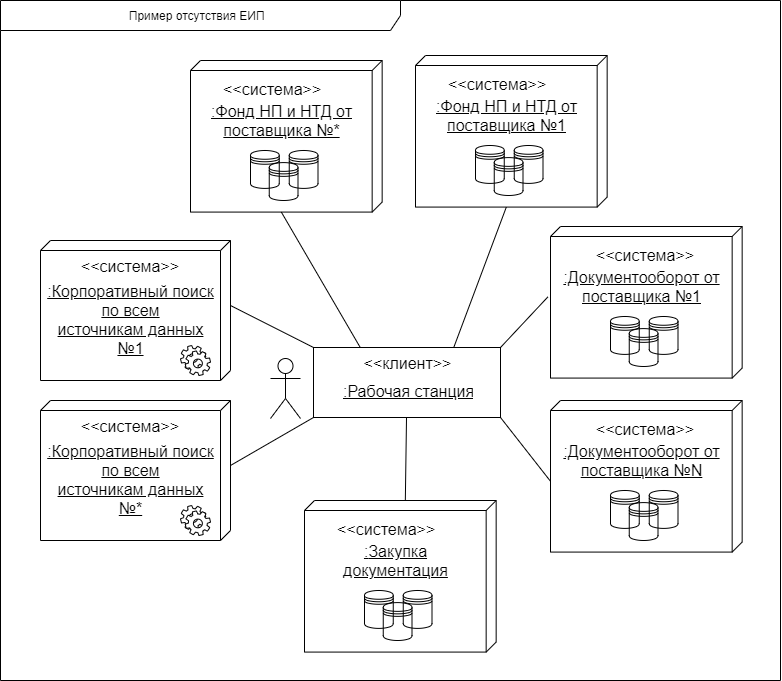

The diagram above was exported from draw.io. Its source (the exported page's mxGraphModel, read from the mxfile embedded in the PNG):
<mxGraphModel dx="1551" dy="2803" grid="1" gridSize="10" guides="1" tooltips="1" connect="1" arrows="1" fold="1" page="1" pageScale="1" pageWidth="1169" pageHeight="826" background="none" math="0" shadow="0">
  <root>
    <mxCell id="0" />
    <mxCell id="1" parent="0" />
    <mxCell id="31887JfQ04T_51z_vyh9-60" value="" style="group;fillColor=#ffffff;" parent="1" vertex="1" connectable="0">
      <mxGeometry x="440" y="-632" width="230" height="70" as="geometry" />
    </mxCell>
    <mxCell id="31887JfQ04T_51z_vyh9-44" value="Actor" style="shape=umlActor;verticalLabelPosition=bottom;verticalAlign=top;html=1;noLabel=1;fontColor=none;" parent="31887JfQ04T_51z_vyh9-60" vertex="1">
      <mxGeometry y="10" width="30" height="60" as="geometry" />
    </mxCell>
    <mxCell id="31887JfQ04T_51z_vyh9-54" value="&amp;lt;&amp;lt;клиент&amp;gt;&amp;gt;" style="html=1;labelBackgroundColor=none;fillColor=none;fontSize=16;fontColor=none;verticalAlign=top;" parent="31887JfQ04T_51z_vyh9-60" vertex="1">
      <mxGeometry x="43" y="-1" width="187" height="70" as="geometry" />
    </mxCell>
    <mxCell id="31887JfQ04T_51z_vyh9-59" value="&lt;u&gt;:Рабочая станция&lt;/u&gt;" style="text;strokeColor=none;fillColor=none;align=left;verticalAlign=top;spacingLeft=4;spacingRight=4;overflow=hidden;rotatable=0;points=[[0,0.5],[1,0.5]];portConstraint=eastwest;labelBackgroundColor=none;fontSize=16;fontColor=none;html=1;" parent="31887JfQ04T_51z_vyh9-60" vertex="1">
      <mxGeometry x="66.5" y="27" width="140" height="26" as="geometry" />
    </mxCell>
    <mxCell id="31887JfQ04T_51z_vyh9-67" value="Пример отсутствия ЕИП&amp;nbsp;&amp;nbsp;" style="shape=umlFrame;whiteSpace=wrap;html=1;width=400;height=30;" parent="1" vertex="1">
      <mxGeometry x="170" y="-980" width="780" height="680" as="geometry" />
    </mxCell>
    <mxCell id="31887JfQ04T_51z_vyh9-131" value="" style="group;fillColor=#ffffff;" parent="1" vertex="1" connectable="0">
      <mxGeometry x="719.9999999999999" y="-754" width="191.66666666666674" height="151.57894736842104" as="geometry" />
    </mxCell>
    <mxCell id="31887JfQ04T_51z_vyh9-132" value="&lt;span&gt;:Документооборот&amp;nbsp;от&lt;/span&gt;&lt;div&gt;поставщика №1&lt;/div&gt;" style="verticalAlign=top;align=center;spacingTop=35;spacingLeft=2;spacingRight=12;shape=cube;size=10;direction=south;fontStyle=4;html=1;labelBackgroundColor=none;fillColor=none;fontSize=16;fontColor=none;" parent="31887JfQ04T_51z_vyh9-131" vertex="1">
      <mxGeometry width="191.66666666666666" height="151.57894736842104" as="geometry" />
    </mxCell>
    <mxCell id="31887JfQ04T_51z_vyh9-133" value="&lt;span&gt;&amp;lt;&amp;lt;система&amp;gt;&amp;gt;&lt;/span&gt;" style="text;whiteSpace=wrap;html=1;fontSize=16;fontColor=none;align=center;" parent="31887JfQ04T_51z_vyh9-131" vertex="1">
      <mxGeometry x="10" y="12.86" width="170" height="38.57" as="geometry" />
    </mxCell>
    <mxCell id="31887JfQ04T_51z_vyh9-134" value="" style="group" parent="31887JfQ04T_51z_vyh9-131" vertex="1" connectable="0">
      <mxGeometry x="60.00458333333336" y="90.00052631578944" width="67.5" height="49.991052631578896" as="geometry" />
    </mxCell>
    <mxCell id="31887JfQ04T_51z_vyh9-135" value="" style="shape=datastore;whiteSpace=wrap;html=1;labelBackgroundColor=none;fillColor=none;fontSize=16;fontColor=none;align=center;" parent="31887JfQ04T_51z_vyh9-134" vertex="1">
      <mxGeometry x="18.74333333333334" y="12.096315789473692" width="28.75" height="37.89473684210526" as="geometry" />
    </mxCell>
    <mxCell id="31887JfQ04T_51z_vyh9-136" value="" style="shape=datastore;whiteSpace=wrap;html=1;labelBackgroundColor=none;fillColor=none;fontSize=16;fontColor=none;align=center;" parent="31887JfQ04T_51z_vyh9-134" vertex="1">
      <mxGeometry x="38.75" y="1.1368683772161603e-13" width="28.75" height="37.89473684210526" as="geometry" />
    </mxCell>
    <mxCell id="31887JfQ04T_51z_vyh9-137" value="" style="shape=datastore;whiteSpace=wrap;html=1;labelBackgroundColor=none;fillColor=none;fontSize=16;fontColor=none;align=center;" parent="31887JfQ04T_51z_vyh9-134" vertex="1">
      <mxGeometry width="28.75" height="37.89473684210526" as="geometry" />
    </mxCell>
    <mxCell id="njX6X8z2vbmZvTzID7IL-1" value="" style="group;fillColor=#ffffff;" vertex="1" connectable="0" parent="1">
      <mxGeometry x="719.9999999999999" y="-580" width="191.66666666666674" height="151.57894736842104" as="geometry" />
    </mxCell>
    <mxCell id="njX6X8z2vbmZvTzID7IL-2" value="&lt;span&gt;:Документооборот&amp;nbsp;от&lt;/span&gt;&lt;div&gt;поставщика №N&lt;/div&gt;" style="verticalAlign=top;align=center;spacingTop=35;spacingLeft=2;spacingRight=12;shape=cube;size=10;direction=south;fontStyle=4;html=1;labelBackgroundColor=none;fillColor=none;fontSize=16;fontColor=none;" vertex="1" parent="njX6X8z2vbmZvTzID7IL-1">
      <mxGeometry width="191.66666666666666" height="151.57894736842104" as="geometry" />
    </mxCell>
    <mxCell id="njX6X8z2vbmZvTzID7IL-3" value="&lt;span&gt;&amp;lt;&amp;lt;система&amp;gt;&amp;gt;&lt;/span&gt;" style="text;whiteSpace=wrap;html=1;fontSize=16;fontColor=none;align=center;" vertex="1" parent="njX6X8z2vbmZvTzID7IL-1">
      <mxGeometry x="10" y="12.86" width="170" height="38.57" as="geometry" />
    </mxCell>
    <mxCell id="njX6X8z2vbmZvTzID7IL-4" value="" style="group" vertex="1" connectable="0" parent="njX6X8z2vbmZvTzID7IL-1">
      <mxGeometry x="60.00458333333336" y="90.00052631578944" width="67.5" height="49.991052631578896" as="geometry" />
    </mxCell>
    <mxCell id="njX6X8z2vbmZvTzID7IL-5" value="" style="shape=datastore;whiteSpace=wrap;html=1;labelBackgroundColor=none;fillColor=none;fontSize=16;fontColor=none;align=center;" vertex="1" parent="njX6X8z2vbmZvTzID7IL-4">
      <mxGeometry x="18.74333333333334" y="12.096315789473692" width="28.75" height="37.89473684210526" as="geometry" />
    </mxCell>
    <mxCell id="njX6X8z2vbmZvTzID7IL-6" value="" style="shape=datastore;whiteSpace=wrap;html=1;labelBackgroundColor=none;fillColor=none;fontSize=16;fontColor=none;align=center;" vertex="1" parent="njX6X8z2vbmZvTzID7IL-4">
      <mxGeometry x="38.75" y="1.1368683772161603e-13" width="28.75" height="37.89473684210526" as="geometry" />
    </mxCell>
    <mxCell id="njX6X8z2vbmZvTzID7IL-7" value="" style="shape=datastore;whiteSpace=wrap;html=1;labelBackgroundColor=none;fillColor=none;fontSize=16;fontColor=none;align=center;" vertex="1" parent="njX6X8z2vbmZvTzID7IL-4">
      <mxGeometry width="28.75" height="37.89473684210526" as="geometry" />
    </mxCell>
    <mxCell id="njX6X8z2vbmZvTzID7IL-8" value="" style="group;fillColor=#ffffff;" vertex="1" connectable="0" parent="1">
      <mxGeometry x="473.9999999999999" y="-480" width="191.66666666666674" height="151.57894736842104" as="geometry" />
    </mxCell>
    <mxCell id="njX6X8z2vbmZvTzID7IL-9" value="&lt;span&gt;:&lt;/span&gt;Закупка&lt;br&gt;документация" style="verticalAlign=top;align=center;spacingTop=35;spacingLeft=2;spacingRight=12;shape=cube;size=10;direction=south;fontStyle=4;html=1;labelBackgroundColor=none;fillColor=none;fontSize=16;fontColor=none;" vertex="1" parent="njX6X8z2vbmZvTzID7IL-8">
      <mxGeometry width="191.66666666666666" height="151.57894736842104" as="geometry" />
    </mxCell>
    <mxCell id="njX6X8z2vbmZvTzID7IL-10" value="&lt;span&gt;&amp;lt;&amp;lt;система&amp;gt;&amp;gt;&lt;/span&gt;" style="text;whiteSpace=wrap;html=1;fontSize=16;fontColor=none;" vertex="1" parent="njX6X8z2vbmZvTzID7IL-8">
      <mxGeometry x="30.68" y="12.86" width="130.31" height="38.57" as="geometry" />
    </mxCell>
    <mxCell id="njX6X8z2vbmZvTzID7IL-11" value="" style="group" vertex="1" connectable="0" parent="njX6X8z2vbmZvTzID7IL-8">
      <mxGeometry x="60.00458333333336" y="90.00052631578944" width="67.5" height="49.991052631578896" as="geometry" />
    </mxCell>
    <mxCell id="njX6X8z2vbmZvTzID7IL-12" value="" style="shape=datastore;whiteSpace=wrap;html=1;labelBackgroundColor=none;fillColor=none;fontSize=16;fontColor=none;align=center;" vertex="1" parent="njX6X8z2vbmZvTzID7IL-11">
      <mxGeometry x="18.74333333333334" y="12.096315789473692" width="28.75" height="37.89473684210526" as="geometry" />
    </mxCell>
    <mxCell id="njX6X8z2vbmZvTzID7IL-13" value="" style="shape=datastore;whiteSpace=wrap;html=1;labelBackgroundColor=none;fillColor=none;fontSize=16;fontColor=none;align=center;" vertex="1" parent="njX6X8z2vbmZvTzID7IL-11">
      <mxGeometry x="38.75" y="1.1368683772161603e-13" width="28.75" height="37.89473684210526" as="geometry" />
    </mxCell>
    <mxCell id="njX6X8z2vbmZvTzID7IL-14" value="" style="shape=datastore;whiteSpace=wrap;html=1;labelBackgroundColor=none;fillColor=none;fontSize=16;fontColor=none;align=center;" vertex="1" parent="njX6X8z2vbmZvTzID7IL-11">
      <mxGeometry width="28.75" height="37.89473684210526" as="geometry" />
    </mxCell>
    <mxCell id="njX6X8z2vbmZvTzID7IL-22" value="" style="group;labelBackgroundColor=#ffffff;fillColor=#ffffff;" vertex="1" connectable="0" parent="1">
      <mxGeometry x="359.9999999999999" y="-920" width="191.66666666666674" height="151.57894736842104" as="geometry" />
    </mxCell>
    <mxCell id="njX6X8z2vbmZvTzID7IL-23" value="&lt;span&gt;:Фонд НП и НТД от&lt;/span&gt;&lt;div&gt;поставщика №*&lt;/div&gt;" style="verticalAlign=top;align=center;spacingTop=35;spacingLeft=2;spacingRight=12;shape=cube;size=10;direction=south;fontStyle=4;html=1;labelBackgroundColor=none;fillColor=none;fontSize=16;fontColor=none;" vertex="1" parent="njX6X8z2vbmZvTzID7IL-22">
      <mxGeometry width="191.66666666666666" height="151.57894736842104" as="geometry" />
    </mxCell>
    <mxCell id="njX6X8z2vbmZvTzID7IL-24" value="&lt;span&gt;&amp;lt;&amp;lt;система&amp;gt;&amp;gt;&lt;/span&gt;" style="text;whiteSpace=wrap;html=1;fontSize=16;fontColor=none;" vertex="1" parent="njX6X8z2vbmZvTzID7IL-22">
      <mxGeometry x="30.68" y="12.86" width="130.31" height="38.57" as="geometry" />
    </mxCell>
    <mxCell id="njX6X8z2vbmZvTzID7IL-25" value="" style="group" vertex="1" connectable="0" parent="njX6X8z2vbmZvTzID7IL-22">
      <mxGeometry x="60.00458333333336" y="90.00052631578944" width="67.5" height="49.991052631578896" as="geometry" />
    </mxCell>
    <mxCell id="njX6X8z2vbmZvTzID7IL-26" value="" style="shape=datastore;whiteSpace=wrap;html=1;labelBackgroundColor=none;fillColor=none;fontSize=16;fontColor=none;align=center;" vertex="1" parent="njX6X8z2vbmZvTzID7IL-25">
      <mxGeometry x="18.74333333333334" y="12.096315789473692" width="28.75" height="37.89473684210526" as="geometry" />
    </mxCell>
    <mxCell id="njX6X8z2vbmZvTzID7IL-27" value="" style="shape=datastore;whiteSpace=wrap;html=1;labelBackgroundColor=none;fillColor=none;fontSize=16;fontColor=none;align=center;" vertex="1" parent="njX6X8z2vbmZvTzID7IL-25">
      <mxGeometry x="38.75" y="1.1368683772161603e-13" width="28.75" height="37.89473684210526" as="geometry" />
    </mxCell>
    <mxCell id="njX6X8z2vbmZvTzID7IL-28" value="" style="shape=datastore;whiteSpace=wrap;html=1;labelBackgroundColor=none;fillColor=none;fontSize=16;fontColor=none;align=center;" vertex="1" parent="njX6X8z2vbmZvTzID7IL-25">
      <mxGeometry width="28.75" height="37.89473684210526" as="geometry" />
    </mxCell>
    <mxCell id="njX6X8z2vbmZvTzID7IL-29" value="" style="group;fillColor=#ffffff;" vertex="1" connectable="0" parent="1">
      <mxGeometry x="210" y="-740" width="190" height="140" as="geometry" />
    </mxCell>
    <mxCell id="njX6X8z2vbmZvTzID7IL-30" value=":Корпоративный поиск&lt;br&gt;по всем&lt;br&gt;источникам данных&lt;br&gt;№1" style="verticalAlign=top;align=center;spacingTop=35;spacingLeft=2;spacingRight=12;shape=cube;size=10;direction=south;fontStyle=4;html=1;labelBackgroundColor=none;fillColor=none;fontSize=16;fontColor=none;" vertex="1" parent="njX6X8z2vbmZvTzID7IL-29">
      <mxGeometry width="190" height="140" as="geometry" />
    </mxCell>
    <mxCell id="njX6X8z2vbmZvTzID7IL-31" value="&lt;span&gt;&amp;lt;&amp;lt;система&amp;gt;&amp;gt;&lt;/span&gt;" style="text;whiteSpace=wrap;html=1;fontSize=16;fontColor=none;align=center;" vertex="1" parent="njX6X8z2vbmZvTzID7IL-29">
      <mxGeometry x="10" y="10" width="160" height="30" as="geometry" />
    </mxCell>
    <mxCell id="njX6X8z2vbmZvTzID7IL-32" value="" style="shape=mxgraph.bpmn.service_task;html=1;outlineConnect=0;align=center;" vertex="1" parent="njX6X8z2vbmZvTzID7IL-29">
      <mxGeometry x="140" y="105" width="30" height="30" as="geometry" />
    </mxCell>
    <mxCell id="njX6X8z2vbmZvTzID7IL-33" value="" style="group;fillColor=#ffffff;" vertex="1" connectable="0" parent="1">
      <mxGeometry x="210" y="-580" width="190" height="140" as="geometry" />
    </mxCell>
    <mxCell id="njX6X8z2vbmZvTzID7IL-34" value=":Корпоративный поиск&lt;br&gt;по всем&lt;br&gt;источникам данных&lt;br&gt;№*" style="verticalAlign=top;align=center;spacingTop=35;spacingLeft=2;spacingRight=12;shape=cube;size=10;direction=south;fontStyle=4;html=1;labelBackgroundColor=none;fillColor=none;fontSize=16;fontColor=none;" vertex="1" parent="njX6X8z2vbmZvTzID7IL-33">
      <mxGeometry width="190" height="140" as="geometry" />
    </mxCell>
    <mxCell id="njX6X8z2vbmZvTzID7IL-35" value="&lt;span&gt;&amp;lt;&amp;lt;система&amp;gt;&amp;gt;&lt;/span&gt;" style="text;whiteSpace=wrap;html=1;fontSize=16;fontColor=none;align=center;" vertex="1" parent="njX6X8z2vbmZvTzID7IL-33">
      <mxGeometry x="10" y="10" width="160" height="30" as="geometry" />
    </mxCell>
    <mxCell id="njX6X8z2vbmZvTzID7IL-36" value="" style="shape=mxgraph.bpmn.service_task;html=1;outlineConnect=0;align=center;" vertex="1" parent="njX6X8z2vbmZvTzID7IL-33">
      <mxGeometry x="140" y="105" width="30" height="30" as="geometry" />
    </mxCell>
    <mxCell id="njX6X8z2vbmZvTzID7IL-37" value="" style="group;labelBackgroundColor=#FFFFFF;fillColor=#ffffff;" vertex="1" connectable="0" parent="1">
      <mxGeometry x="584.9999999999999" y="-925" width="191.66666666666674" height="151.57894736842104" as="geometry" />
    </mxCell>
    <mxCell id="njX6X8z2vbmZvTzID7IL-38" value="&lt;span&gt;:Фонд НП и НТД от&lt;/span&gt;&lt;div&gt;поставщика №1&lt;/div&gt;" style="verticalAlign=top;align=center;spacingTop=35;spacingLeft=2;spacingRight=12;shape=cube;size=10;direction=south;fontStyle=4;html=1;labelBackgroundColor=none;fillColor=none;fontSize=16;fontColor=none;" vertex="1" parent="njX6X8z2vbmZvTzID7IL-37">
      <mxGeometry width="191.66666666666666" height="151.57894736842104" as="geometry" />
    </mxCell>
    <mxCell id="njX6X8z2vbmZvTzID7IL-39" value="&lt;span&gt;&amp;lt;&amp;lt;система&amp;gt;&amp;gt;&lt;/span&gt;" style="text;whiteSpace=wrap;html=1;fontSize=16;fontColor=none;" vertex="1" parent="njX6X8z2vbmZvTzID7IL-37">
      <mxGeometry x="30.68" y="12.86" width="130.31" height="38.57" as="geometry" />
    </mxCell>
    <mxCell id="njX6X8z2vbmZvTzID7IL-40" value="" style="group" vertex="1" connectable="0" parent="njX6X8z2vbmZvTzID7IL-37">
      <mxGeometry x="60.00458333333336" y="90.00052631578944" width="67.5" height="49.991052631578896" as="geometry" />
    </mxCell>
    <mxCell id="njX6X8z2vbmZvTzID7IL-41" value="" style="shape=datastore;whiteSpace=wrap;html=1;labelBackgroundColor=none;fillColor=none;fontSize=16;fontColor=none;align=center;" vertex="1" parent="njX6X8z2vbmZvTzID7IL-40">
      <mxGeometry x="18.74333333333334" y="12.096315789473692" width="28.75" height="37.89473684210526" as="geometry" />
    </mxCell>
    <mxCell id="njX6X8z2vbmZvTzID7IL-42" value="" style="shape=datastore;whiteSpace=wrap;html=1;labelBackgroundColor=none;fillColor=none;fontSize=16;fontColor=none;align=center;" vertex="1" parent="njX6X8z2vbmZvTzID7IL-40">
      <mxGeometry x="38.75" y="1.1368683772161603e-13" width="28.75" height="37.89473684210526" as="geometry" />
    </mxCell>
    <mxCell id="njX6X8z2vbmZvTzID7IL-43" value="" style="shape=datastore;whiteSpace=wrap;html=1;labelBackgroundColor=none;fillColor=none;fontSize=16;fontColor=none;align=center;" vertex="1" parent="njX6X8z2vbmZvTzID7IL-40">
      <mxGeometry width="28.75" height="37.89473684210526" as="geometry" />
    </mxCell>
    <mxCell id="njX6X8z2vbmZvTzID7IL-44" value="" style="endArrow=none;html=1;exitX=0;exitY=0;exitDx=0;exitDy=0;entryX=0;entryY=0;entryDx=65;entryDy=0;entryPerimeter=0;" edge="1" parent="1" source="31887JfQ04T_51z_vyh9-54" target="njX6X8z2vbmZvTzID7IL-30">
      <mxGeometry width="50" height="50" relative="1" as="geometry">
        <mxPoint x="470" y="-260" as="sourcePoint" />
        <mxPoint x="290" y="-320" as="targetPoint" />
      </mxGeometry>
    </mxCell>
    <mxCell id="njX6X8z2vbmZvTzID7IL-45" value="" style="endArrow=none;html=1;entryX=0;entryY=0;entryDx=0;entryDy=90.83333333333333;entryPerimeter=0;" edge="1" parent="1" source="31887JfQ04T_51z_vyh9-54" target="njX6X8z2vbmZvTzID7IL-9">
      <mxGeometry width="50" height="50" relative="1" as="geometry">
        <mxPoint x="479.9999999999998" y="-250" as="sourcePoint" />
        <mxPoint x="573" y="-482" as="targetPoint" />
      </mxGeometry>
    </mxCell>
    <mxCell id="njX6X8z2vbmZvTzID7IL-46" value="" style="endArrow=none;html=1;entryX=0.25;entryY=0;entryDx=0;entryDy=0;exitX=0;exitY=0;exitDx=151.57894736842104;exitDy=100.83333333333333;exitPerimeter=0;" edge="1" parent="1" source="njX6X8z2vbmZvTzID7IL-23" target="31887JfQ04T_51z_vyh9-54">
      <mxGeometry width="50" height="50" relative="1" as="geometry">
        <mxPoint x="480" y="-250" as="sourcePoint" />
        <mxPoint x="300" y="-310" as="targetPoint" />
      </mxGeometry>
    </mxCell>
    <mxCell id="njX6X8z2vbmZvTzID7IL-47" value="" style="endArrow=none;html=1;exitX=0;exitY=0;exitDx=151.57894736842104;exitDy=100.83333333333333;exitPerimeter=0;entryX=0.75;entryY=0;entryDx=0;entryDy=0;" edge="1" parent="1" source="njX6X8z2vbmZvTzID7IL-38" target="31887JfQ04T_51z_vyh9-54">
      <mxGeometry width="50" height="50" relative="1" as="geometry">
        <mxPoint x="480" y="-250" as="sourcePoint" />
        <mxPoint x="300" y="-310" as="targetPoint" />
      </mxGeometry>
    </mxCell>
    <mxCell id="njX6X8z2vbmZvTzID7IL-48" value="" style="endArrow=none;html=1;exitX=0;exitY=0;exitDx=80.78947368421052;exitDy=191.66666666666666;exitPerimeter=0;entryX=1;entryY=1;entryDx=0;entryDy=0;" edge="1" parent="1" source="njX6X8z2vbmZvTzID7IL-2" target="31887JfQ04T_51z_vyh9-54">
      <mxGeometry width="50" height="50" relative="1" as="geometry">
        <mxPoint x="480" y="-250" as="sourcePoint" />
        <mxPoint x="300" y="-310" as="targetPoint" />
      </mxGeometry>
    </mxCell>
    <mxCell id="njX6X8z2vbmZvTzID7IL-49" value="" style="endArrow=none;html=1;exitX=0.465;exitY=1.014;exitDx=0;exitDy=0;exitPerimeter=0;entryX=1;entryY=0;entryDx=0;entryDy=0;" edge="1" parent="1" source="31887JfQ04T_51z_vyh9-132" target="31887JfQ04T_51z_vyh9-54">
      <mxGeometry width="50" height="50" relative="1" as="geometry">
        <mxPoint x="480" y="-250" as="sourcePoint" />
        <mxPoint x="300" y="-310" as="targetPoint" />
      </mxGeometry>
    </mxCell>
    <mxCell id="njX6X8z2vbmZvTzID7IL-50" value="" style="endArrow=none;html=1;exitX=0;exitY=1;exitDx=0;exitDy=0;entryX=0;entryY=0;entryDx=65;entryDy=0;entryPerimeter=0;" edge="1" parent="1" source="31887JfQ04T_51z_vyh9-54" target="njX6X8z2vbmZvTzID7IL-34">
      <mxGeometry width="50" height="50" relative="1" as="geometry">
        <mxPoint x="480" y="-250" as="sourcePoint" />
        <mxPoint x="300" y="-310" as="targetPoint" />
      </mxGeometry>
    </mxCell>
  </root>
</mxGraphModel>